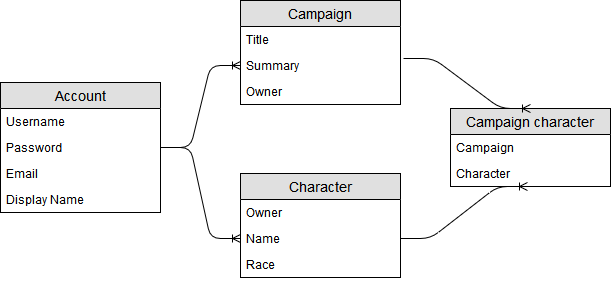

The diagram above was exported from draw.io. Its source (the exported page's mxGraphModel, read from the mxfile embedded in the PNG):
<mxGraphModel dx="672" dy="769" grid="1" gridSize="10" guides="1" tooltips="1" connect="1" arrows="1" fold="1" page="1" pageScale="1" pageWidth="850" pageHeight="1100" math="0" shadow="0">
  <root>
    <mxCell id="0" />
    <mxCell id="1" parent="0" />
    <mxCell id="wpHhUdTNrcl2tfA2Aabv-1" value="Campaign" style="swimlane;fontStyle=0;childLayout=stackLayout;horizontal=1;startSize=26;fillColor=#e0e0e0;horizontalStack=0;resizeParent=1;resizeParentMax=0;resizeLast=0;collapsible=1;marginBottom=0;swimlaneFillColor=#ffffff;align=center;fontSize=14;" vertex="1" parent="1">
      <mxGeometry x="280" y="120" width="160" height="104" as="geometry" />
    </mxCell>
    <mxCell id="wpHhUdTNrcl2tfA2Aabv-2" value="Title" style="text;strokeColor=none;fillColor=none;spacingLeft=4;spacingRight=4;overflow=hidden;rotatable=0;points=[[0,0.5],[1,0.5]];portConstraint=eastwest;fontSize=12;" vertex="1" parent="wpHhUdTNrcl2tfA2Aabv-1">
      <mxGeometry y="26" width="160" height="26" as="geometry" />
    </mxCell>
    <mxCell id="wpHhUdTNrcl2tfA2Aabv-3" value="Summary" style="text;strokeColor=none;fillColor=none;spacingLeft=4;spacingRight=4;overflow=hidden;rotatable=0;points=[[0,0.5],[1,0.5]];portConstraint=eastwest;fontSize=12;" vertex="1" parent="wpHhUdTNrcl2tfA2Aabv-1">
      <mxGeometry y="52" width="160" height="26" as="geometry" />
    </mxCell>
    <mxCell id="wpHhUdTNrcl2tfA2Aabv-11" value="Owner" style="text;strokeColor=none;fillColor=none;spacingLeft=4;spacingRight=4;overflow=hidden;rotatable=0;points=[[0,0.5],[1,0.5]];portConstraint=eastwest;fontSize=12;" vertex="1" parent="wpHhUdTNrcl2tfA2Aabv-1">
      <mxGeometry y="78" width="160" height="26" as="geometry" />
    </mxCell>
    <mxCell id="wpHhUdTNrcl2tfA2Aabv-6" value="Account" style="swimlane;fontStyle=0;childLayout=stackLayout;horizontal=1;startSize=26;fillColor=#e0e0e0;horizontalStack=0;resizeParent=1;resizeParentMax=0;resizeLast=0;collapsible=1;marginBottom=0;swimlaneFillColor=#ffffff;align=center;fontSize=14;" vertex="1" parent="1">
      <mxGeometry x="40" y="202" width="160" height="130" as="geometry" />
    </mxCell>
    <mxCell id="wpHhUdTNrcl2tfA2Aabv-7" value="Username" style="text;strokeColor=none;fillColor=none;spacingLeft=4;spacingRight=4;overflow=hidden;rotatable=0;points=[[0,0.5],[1,0.5]];portConstraint=eastwest;fontSize=12;" vertex="1" parent="wpHhUdTNrcl2tfA2Aabv-6">
      <mxGeometry y="26" width="160" height="26" as="geometry" />
    </mxCell>
    <mxCell id="wpHhUdTNrcl2tfA2Aabv-8" value="Password" style="text;strokeColor=none;fillColor=none;spacingLeft=4;spacingRight=4;overflow=hidden;rotatable=0;points=[[0,0.5],[1,0.5]];portConstraint=eastwest;fontSize=12;" vertex="1" parent="wpHhUdTNrcl2tfA2Aabv-6">
      <mxGeometry y="52" width="160" height="26" as="geometry" />
    </mxCell>
    <mxCell id="wpHhUdTNrcl2tfA2Aabv-9" value="Email" style="text;strokeColor=none;fillColor=none;spacingLeft=4;spacingRight=4;overflow=hidden;rotatable=0;points=[[0,0.5],[1,0.5]];portConstraint=eastwest;fontSize=12;" vertex="1" parent="wpHhUdTNrcl2tfA2Aabv-6">
      <mxGeometry y="78" width="160" height="26" as="geometry" />
    </mxCell>
    <mxCell id="wpHhUdTNrcl2tfA2Aabv-10" value="Display Name" style="text;strokeColor=none;fillColor=none;spacingLeft=4;spacingRight=4;overflow=hidden;rotatable=0;points=[[0,0.5],[1,0.5]];portConstraint=eastwest;fontSize=12;" vertex="1" parent="wpHhUdTNrcl2tfA2Aabv-6">
      <mxGeometry y="104" width="160" height="26" as="geometry" />
    </mxCell>
    <mxCell id="wpHhUdTNrcl2tfA2Aabv-12" value="Character" style="swimlane;fontStyle=0;childLayout=stackLayout;horizontal=1;startSize=26;fillColor=#e0e0e0;horizontalStack=0;resizeParent=1;resizeParentMax=0;resizeLast=0;collapsible=1;marginBottom=0;swimlaneFillColor=#ffffff;align=center;fontSize=14;" vertex="1" parent="1">
      <mxGeometry x="280" y="293" width="160" height="104" as="geometry" />
    </mxCell>
    <mxCell id="wpHhUdTNrcl2tfA2Aabv-13" value="Owner" style="text;strokeColor=none;fillColor=none;spacingLeft=4;spacingRight=4;overflow=hidden;rotatable=0;points=[[0,0.5],[1,0.5]];portConstraint=eastwest;fontSize=12;" vertex="1" parent="wpHhUdTNrcl2tfA2Aabv-12">
      <mxGeometry y="26" width="160" height="26" as="geometry" />
    </mxCell>
    <mxCell id="wpHhUdTNrcl2tfA2Aabv-14" value="Name" style="text;strokeColor=none;fillColor=none;spacingLeft=4;spacingRight=4;overflow=hidden;rotatable=0;points=[[0,0.5],[1,0.5]];portConstraint=eastwest;fontSize=12;" vertex="1" parent="wpHhUdTNrcl2tfA2Aabv-12">
      <mxGeometry y="52" width="160" height="26" as="geometry" />
    </mxCell>
    <mxCell id="wpHhUdTNrcl2tfA2Aabv-15" value="Race" style="text;strokeColor=none;fillColor=none;spacingLeft=4;spacingRight=4;overflow=hidden;rotatable=0;points=[[0,0.5],[1,0.5]];portConstraint=eastwest;fontSize=12;" vertex="1" parent="wpHhUdTNrcl2tfA2Aabv-12">
      <mxGeometry y="78" width="160" height="26" as="geometry" />
    </mxCell>
    <mxCell id="wpHhUdTNrcl2tfA2Aabv-16" value="Campaign character" style="swimlane;fontStyle=0;childLayout=stackLayout;horizontal=1;startSize=26;fillColor=#e0e0e0;horizontalStack=0;resizeParent=1;resizeParentMax=0;resizeLast=0;collapsible=1;marginBottom=0;swimlaneFillColor=#ffffff;align=center;fontSize=14;" vertex="1" parent="1">
      <mxGeometry x="490" y="228" width="160" height="78" as="geometry" />
    </mxCell>
    <mxCell id="wpHhUdTNrcl2tfA2Aabv-17" value="Campaign" style="text;strokeColor=none;fillColor=none;spacingLeft=4;spacingRight=4;overflow=hidden;rotatable=0;points=[[0,0.5],[1,0.5]];portConstraint=eastwest;fontSize=12;" vertex="1" parent="wpHhUdTNrcl2tfA2Aabv-16">
      <mxGeometry y="26" width="160" height="26" as="geometry" />
    </mxCell>
    <mxCell id="wpHhUdTNrcl2tfA2Aabv-18" value="Character" style="text;strokeColor=none;fillColor=none;spacingLeft=4;spacingRight=4;overflow=hidden;rotatable=0;points=[[0,0.5],[1,0.5]];portConstraint=eastwest;fontSize=12;" vertex="1" parent="wpHhUdTNrcl2tfA2Aabv-16">
      <mxGeometry y="52" width="160" height="26" as="geometry" />
    </mxCell>
    <mxCell id="wpHhUdTNrcl2tfA2Aabv-20" value="" style="edgeStyle=entityRelationEdgeStyle;fontSize=12;html=1;endArrow=ERoneToMany;exitX=1;exitY=0.5;exitDx=0;exitDy=0;entryX=0;entryY=0.5;entryDx=0;entryDy=0;" edge="1" parent="1" source="wpHhUdTNrcl2tfA2Aabv-8" target="wpHhUdTNrcl2tfA2Aabv-3">
      <mxGeometry width="100" height="100" relative="1" as="geometry">
        <mxPoint x="140" y="550" as="sourcePoint" />
        <mxPoint x="240" y="450" as="targetPoint" />
      </mxGeometry>
    </mxCell>
    <mxCell id="wpHhUdTNrcl2tfA2Aabv-21" value="" style="edgeStyle=entityRelationEdgeStyle;fontSize=12;html=1;endArrow=ERoneToMany;exitX=1;exitY=0.5;exitDx=0;exitDy=0;entryX=0;entryY=0.5;entryDx=0;entryDy=0;" edge="1" parent="1" source="wpHhUdTNrcl2tfA2Aabv-6" target="wpHhUdTNrcl2tfA2Aabv-14">
      <mxGeometry width="100" height="100" relative="1" as="geometry">
        <mxPoint x="190" y="277" as="sourcePoint" />
        <mxPoint x="270" y="330" as="targetPoint" />
      </mxGeometry>
    </mxCell>
    <mxCell id="wpHhUdTNrcl2tfA2Aabv-22" value="" style="edgeStyle=entityRelationEdgeStyle;fontSize=12;html=1;endArrow=ERoneToMany;exitX=1.019;exitY=0.231;exitDx=0;exitDy=0;exitPerimeter=0;" edge="1" parent="1" source="wpHhUdTNrcl2tfA2Aabv-3">
      <mxGeometry width="100" height="100" relative="1" as="geometry">
        <mxPoint x="510" y="170" as="sourcePoint" />
        <mxPoint x="570" y="228" as="targetPoint" />
      </mxGeometry>
    </mxCell>
    <mxCell id="wpHhUdTNrcl2tfA2Aabv-23" value="" style="edgeStyle=entityRelationEdgeStyle;fontSize=12;html=1;endArrow=ERoneToMany;exitX=1;exitY=0.5;exitDx=0;exitDy=0;entryX=0.481;entryY=1;entryDx=0;entryDy=0;entryPerimeter=0;" edge="1" parent="1" source="wpHhUdTNrcl2tfA2Aabv-14" target="wpHhUdTNrcl2tfA2Aabv-18">
      <mxGeometry width="100" height="100" relative="1" as="geometry">
        <mxPoint x="220" y="307" as="sourcePoint" />
        <mxPoint x="300" y="245" as="targetPoint" />
      </mxGeometry>
    </mxCell>
  </root>
</mxGraphModel>